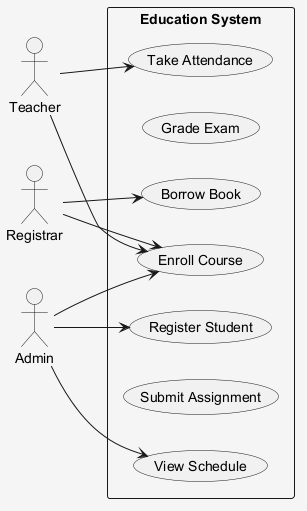

The diagram above was rendered by PlantUML. Its source (embedded in the PNG):
@startuml
skinparam shadowing false
skinparam backgroundColor #F5F5F5
left to right direction
actor "Teacher" as Teacher
actor "Registrar" as Registrar
actor "Admin" as Admin
rectangle "Education System" {
  usecase "Borrow Book" as UC_BorrowBook
  usecase "Grade Exam" as UC_GradeExam
  usecase "Enroll Course" as UC_EnrollCourse
  usecase "Register Student" as UC_RegisterStudent
  usecase "View Schedule" as UC_ViewSchedule
  usecase "Submit Assignment" as UC_SubmitAssignment
  usecase "Take Attendance" as UC_TakeAttendance
}
Teacher --> UC_EnrollCourse
Teacher --> UC_TakeAttendance
Registrar --> UC_EnrollCourse
Registrar --> UC_BorrowBook
Admin --> UC_EnrollCourse
Admin --> UC_RegisterStudent
Admin --> UC_ViewSchedule
@enduml